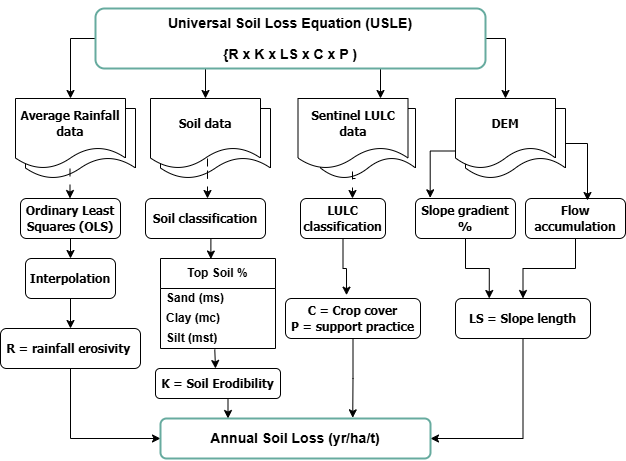

The diagram above was exported from draw.io. Its source (the exported page's mxGraphModel, read from the mxfile embedded in the PNG):
<mxGraphModel dx="2074" dy="1140" grid="1" gridSize="10" guides="1" tooltips="1" connect="1" arrows="1" fold="1" page="1" pageScale="1" pageWidth="850" pageHeight="1100" math="0" shadow="0">
  <root>
    <mxCell id="0" />
    <mxCell id="1" parent="0" />
    <mxCell id="ygVhMi47JSdr0IKtnVMU-11" style="edgeStyle=orthogonalEdgeStyle;rounded=0;orthogonalLoop=1;jettySize=auto;html=1;exitX=0;exitY=0.5;exitDx=0;exitDy=0;entryX=0.5;entryY=0;entryDx=0;entryDy=0;" edge="1" parent="1" source="ygVhMi47JSdr0IKtnVMU-1" target="ygVhMi47JSdr0IKtnVMU-3">
      <mxGeometry relative="1" as="geometry" />
    </mxCell>
    <mxCell id="ygVhMi47JSdr0IKtnVMU-12" style="edgeStyle=orthogonalEdgeStyle;rounded=0;orthogonalLoop=1;jettySize=auto;html=1;exitX=1;exitY=0.5;exitDx=0;exitDy=0;entryX=0.5;entryY=0;entryDx=0;entryDy=0;" edge="1" parent="1" source="ygVhMi47JSdr0IKtnVMU-1" target="ygVhMi47JSdr0IKtnVMU-9">
      <mxGeometry relative="1" as="geometry" />
    </mxCell>
    <mxCell id="ygVhMi47JSdr0IKtnVMU-14" style="edgeStyle=orthogonalEdgeStyle;rounded=0;orthogonalLoop=1;jettySize=auto;html=1;exitX=0.25;exitY=1;exitDx=0;exitDy=0;entryX=0.5;entryY=0;entryDx=0;entryDy=0;" edge="1" parent="1" source="ygVhMi47JSdr0IKtnVMU-1" target="ygVhMi47JSdr0IKtnVMU-5">
      <mxGeometry relative="1" as="geometry" />
    </mxCell>
    <mxCell id="ygVhMi47JSdr0IKtnVMU-51" style="edgeStyle=orthogonalEdgeStyle;rounded=0;orthogonalLoop=1;jettySize=auto;html=1;exitX=0.75;exitY=1;exitDx=0;exitDy=0;entryX=0.75;entryY=0;entryDx=0;entryDy=0;" edge="1" parent="1" source="ygVhMi47JSdr0IKtnVMU-1" target="ygVhMi47JSdr0IKtnVMU-7">
      <mxGeometry relative="1" as="geometry" />
    </mxCell>
    <mxCell id="ygVhMi47JSdr0IKtnVMU-1" value="&lt;h3&gt;Universal Soil Loss Equation (USLE)&lt;/h3&gt;&lt;div&gt;&lt;h3&gt;&lt;b&gt;{R x K x LS x C x P )&lt;/b&gt;&lt;/h3&gt;&lt;/div&gt;" style="rounded=1;whiteSpace=wrap;html=1;strokeColor=#67AB9F;strokeWidth=2;" vertex="1" parent="1">
      <mxGeometry x="230" y="70" width="390" height="60" as="geometry" />
    </mxCell>
    <mxCell id="ygVhMi47JSdr0IKtnVMU-2" value="" style="shape=document;whiteSpace=wrap;html=1;boundedLbl=1;" vertex="1" parent="1">
      <mxGeometry x="160" y="170" width="110" height="70" as="geometry" />
    </mxCell>
    <mxCell id="ygVhMi47JSdr0IKtnVMU-3" value="&lt;b&gt;&lt;font face=&quot;Tahoma&quot;&gt;Average Rainfall data&lt;/font&gt;&lt;/b&gt;" style="shape=document;whiteSpace=wrap;html=1;boundedLbl=1;" vertex="1" parent="1">
      <mxGeometry x="150" y="160" width="110" height="70" as="geometry" />
    </mxCell>
    <mxCell id="ygVhMi47JSdr0IKtnVMU-4" value="" style="shape=document;whiteSpace=wrap;html=1;boundedLbl=1;" vertex="1" parent="1">
      <mxGeometry x="295" y="170" width="110" height="70" as="geometry" />
    </mxCell>
    <mxCell id="ygVhMi47JSdr0IKtnVMU-5" value="&lt;b&gt;&lt;font face=&quot;Tahoma&quot;&gt;Soil data&lt;/font&gt;&lt;/b&gt;" style="shape=document;whiteSpace=wrap;html=1;boundedLbl=1;" vertex="1" parent="1">
      <mxGeometry x="285" y="160" width="110" height="70" as="geometry" />
    </mxCell>
    <mxCell id="ygVhMi47JSdr0IKtnVMU-6" value="" style="shape=document;whiteSpace=wrap;html=1;boundedLbl=1;" vertex="1" parent="1">
      <mxGeometry x="455" y="170" width="95" height="70" as="geometry" />
    </mxCell>
    <mxCell id="ygVhMi47JSdr0IKtnVMU-7" value="&lt;font face=&quot;Tahoma&quot;&gt;&lt;b&gt;Sentinel LULC data&lt;/b&gt;&lt;/font&gt;" style="shape=document;whiteSpace=wrap;html=1;boundedLbl=1;" vertex="1" parent="1">
      <mxGeometry x="432.5" y="160" width="110" height="70" as="geometry" />
    </mxCell>
    <mxCell id="ygVhMi47JSdr0IKtnVMU-8" value="" style="shape=document;whiteSpace=wrap;html=1;boundedLbl=1;" vertex="1" parent="1">
      <mxGeometry x="600" y="170" width="100" height="70" as="geometry" />
    </mxCell>
    <mxCell id="ygVhMi47JSdr0IKtnVMU-9" value="&lt;b&gt;&lt;font face=&quot;Tahoma&quot;&gt;DEM&lt;/font&gt;&lt;/b&gt;" style="shape=document;whiteSpace=wrap;html=1;boundedLbl=1;" vertex="1" parent="1">
      <mxGeometry x="590" y="160" width="100" height="70" as="geometry" />
    </mxCell>
    <mxCell id="ygVhMi47JSdr0IKtnVMU-34" style="edgeStyle=orthogonalEdgeStyle;rounded=0;orthogonalLoop=1;jettySize=auto;html=1;exitX=0.5;exitY=1;exitDx=0;exitDy=0;entryX=0.5;entryY=0;entryDx=0;entryDy=0;" edge="1" parent="1" source="ygVhMi47JSdr0IKtnVMU-10" target="ygVhMi47JSdr0IKtnVMU-24">
      <mxGeometry relative="1" as="geometry" />
    </mxCell>
    <mxCell id="ygVhMi47JSdr0IKtnVMU-10" value="&lt;font face=&quot;Tahoma&quot;&gt;&lt;b&gt;Ordinary Least Squares (OLS)&lt;/b&gt;&lt;/font&gt;" style="rounded=1;whiteSpace=wrap;html=1;" vertex="1" parent="1">
      <mxGeometry x="155" y="260" width="100" height="40" as="geometry" />
    </mxCell>
    <mxCell id="ygVhMi47JSdr0IKtnVMU-16" value="" style="endArrow=classic;html=1;rounded=0;dashed=1;dashPattern=8 8;" edge="1" parent="1">
      <mxGeometry width="50" height="50" relative="1" as="geometry">
        <mxPoint x="204.5" y="230" as="sourcePoint" />
        <mxPoint x="204.5" y="260" as="targetPoint" />
      </mxGeometry>
    </mxCell>
    <mxCell id="ygVhMi47JSdr0IKtnVMU-52" style="edgeStyle=orthogonalEdgeStyle;rounded=0;orthogonalLoop=1;jettySize=auto;html=1;exitX=0.5;exitY=1;exitDx=0;exitDy=0;entryX=0;entryY=0.5;entryDx=0;entryDy=0;" edge="1" parent="1" source="ygVhMi47JSdr0IKtnVMU-18" target="ygVhMi47JSdr0IKtnVMU-50">
      <mxGeometry relative="1" as="geometry" />
    </mxCell>
    <mxCell id="ygVhMi47JSdr0IKtnVMU-18" value="&lt;font face=&quot;Tahoma&quot;&gt;&lt;b&gt;R = rainfall erosivity&amp;nbsp;&lt;/b&gt;&lt;/font&gt;" style="rounded=1;whiteSpace=wrap;html=1;" vertex="1" parent="1">
      <mxGeometry x="135" y="390" width="140" height="40" as="geometry" />
    </mxCell>
    <mxCell id="ygVhMi47JSdr0IKtnVMU-55" style="edgeStyle=orthogonalEdgeStyle;rounded=0;orthogonalLoop=1;jettySize=auto;html=1;exitX=0.5;exitY=1;exitDx=0;exitDy=0;entryX=0.25;entryY=0;entryDx=0;entryDy=0;" edge="1" parent="1" source="ygVhMi47JSdr0IKtnVMU-19" target="ygVhMi47JSdr0IKtnVMU-50">
      <mxGeometry relative="1" as="geometry" />
    </mxCell>
    <mxCell id="ygVhMi47JSdr0IKtnVMU-19" value="&lt;font face=&quot;Tahoma&quot;&gt;&lt;b&gt;K = Soil Erodibility&lt;/b&gt;&lt;/font&gt;" style="rounded=1;whiteSpace=wrap;html=1;" vertex="1" parent="1">
      <mxGeometry x="290" y="430" width="125" height="30" as="geometry" />
    </mxCell>
    <mxCell id="ygVhMi47JSdr0IKtnVMU-20" value="&lt;font face=&quot;Tahoma&quot;&gt;&lt;b&gt;C = Crop cover&lt;/b&gt;&lt;/font&gt;&lt;div&gt;&lt;font face=&quot;Tahoma&quot;&gt;&lt;b&gt;P = support practice&lt;/b&gt;&lt;/font&gt;&lt;/div&gt;" style="rounded=1;whiteSpace=wrap;html=1;" vertex="1" parent="1">
      <mxGeometry x="420" y="360" width="135" height="40" as="geometry" />
    </mxCell>
    <mxCell id="ygVhMi47JSdr0IKtnVMU-53" style="edgeStyle=orthogonalEdgeStyle;rounded=0;orthogonalLoop=1;jettySize=auto;html=1;exitX=0.5;exitY=1;exitDx=0;exitDy=0;entryX=1;entryY=0.5;entryDx=0;entryDy=0;" edge="1" parent="1" source="ygVhMi47JSdr0IKtnVMU-21" target="ygVhMi47JSdr0IKtnVMU-50">
      <mxGeometry relative="1" as="geometry" />
    </mxCell>
    <mxCell id="ygVhMi47JSdr0IKtnVMU-21" value="&lt;font face=&quot;Tahoma&quot;&gt;&lt;b&gt;LS = Slope length&lt;/b&gt;&lt;/font&gt;" style="rounded=1;whiteSpace=wrap;html=1;" vertex="1" parent="1">
      <mxGeometry x="590" y="360" width="135" height="40" as="geometry" />
    </mxCell>
    <mxCell id="ygVhMi47JSdr0IKtnVMU-47" style="edgeStyle=orthogonalEdgeStyle;rounded=0;orthogonalLoop=1;jettySize=auto;html=1;exitX=0.5;exitY=1;exitDx=0;exitDy=0;entryX=0.25;entryY=0;entryDx=0;entryDy=0;" edge="1" parent="1" source="ygVhMi47JSdr0IKtnVMU-22" target="ygVhMi47JSdr0IKtnVMU-21">
      <mxGeometry relative="1" as="geometry" />
    </mxCell>
    <mxCell id="ygVhMi47JSdr0IKtnVMU-22" value="&lt;font face=&quot;Tahoma&quot;&gt;Slope gradient %&lt;/font&gt;" style="rounded=1;whiteSpace=wrap;html=1;fontStyle=1" vertex="1" parent="1">
      <mxGeometry x="550" y="260" width="100" height="40" as="geometry" />
    </mxCell>
    <mxCell id="ygVhMi47JSdr0IKtnVMU-48" style="edgeStyle=orthogonalEdgeStyle;rounded=0;orthogonalLoop=1;jettySize=auto;html=1;exitX=0.5;exitY=1;exitDx=0;exitDy=0;entryX=0.5;entryY=0;entryDx=0;entryDy=0;" edge="1" parent="1" source="ygVhMi47JSdr0IKtnVMU-23" target="ygVhMi47JSdr0IKtnVMU-21">
      <mxGeometry relative="1" as="geometry" />
    </mxCell>
    <mxCell id="ygVhMi47JSdr0IKtnVMU-23" value="&lt;font face=&quot;Tahoma&quot;&gt;Flow accumulation&lt;/font&gt;" style="rounded=1;whiteSpace=wrap;html=1;fontStyle=1" vertex="1" parent="1">
      <mxGeometry x="660" y="260" width="100" height="40" as="geometry" />
    </mxCell>
    <mxCell id="ygVhMi47JSdr0IKtnVMU-35" style="edgeStyle=orthogonalEdgeStyle;rounded=0;orthogonalLoop=1;jettySize=auto;html=1;exitX=0.5;exitY=1;exitDx=0;exitDy=0;entryX=0.5;entryY=0;entryDx=0;entryDy=0;" edge="1" parent="1" source="ygVhMi47JSdr0IKtnVMU-24" target="ygVhMi47JSdr0IKtnVMU-18">
      <mxGeometry relative="1" as="geometry" />
    </mxCell>
    <mxCell id="ygVhMi47JSdr0IKtnVMU-24" value="&lt;font face=&quot;Tahoma&quot;&gt;&lt;b&gt;Interpolation&lt;/b&gt;&lt;/font&gt;" style="rounded=1;whiteSpace=wrap;html=1;" vertex="1" parent="1">
      <mxGeometry x="160" y="320" width="90" height="40" as="geometry" />
    </mxCell>
    <mxCell id="ygVhMi47JSdr0IKtnVMU-25" value="&lt;font face=&quot;Tahoma&quot;&gt;&lt;b&gt;Soil classification&lt;/b&gt;&lt;/font&gt;" style="rounded=1;whiteSpace=wrap;html=1;" vertex="1" parent="1">
      <mxGeometry x="280" y="260" width="120" height="40" as="geometry" />
    </mxCell>
    <mxCell id="ygVhMi47JSdr0IKtnVMU-26" value="&lt;font face=&quot;Tahoma&quot;&gt;&lt;b&gt;LULC classification&lt;/b&gt;&lt;/font&gt;" style="rounded=1;whiteSpace=wrap;html=1;" vertex="1" parent="1">
      <mxGeometry x="435" y="260" width="85" height="40" as="geometry" />
    </mxCell>
    <mxCell id="ygVhMi47JSdr0IKtnVMU-29" value="Top Soil %" style="swimlane;fontStyle=1;childLayout=stackLayout;horizontal=1;startSize=30;horizontalStack=0;resizeParent=1;resizeParentMax=0;resizeLast=0;collapsible=1;marginBottom=0;whiteSpace=wrap;html=1;" vertex="1" parent="1">
      <mxGeometry x="295" y="320" width="115" height="90" as="geometry" />
    </mxCell>
    <mxCell id="ygVhMi47JSdr0IKtnVMU-30" value="Sand (ms)" style="text;strokeColor=none;fillColor=none;align=left;verticalAlign=middle;spacingLeft=4;spacingRight=4;overflow=hidden;points=[[0,0.5],[1,0.5]];portConstraint=eastwest;rotatable=0;whiteSpace=wrap;html=1;fontStyle=1" vertex="1" parent="ygVhMi47JSdr0IKtnVMU-29">
      <mxGeometry y="30" width="115" height="20" as="geometry" />
    </mxCell>
    <mxCell id="ygVhMi47JSdr0IKtnVMU-31" value="Clay (mc)" style="text;strokeColor=none;fillColor=none;align=left;verticalAlign=middle;spacingLeft=4;spacingRight=4;overflow=hidden;points=[[0,0.5],[1,0.5]];portConstraint=eastwest;rotatable=0;whiteSpace=wrap;html=1;fontStyle=1" vertex="1" parent="ygVhMi47JSdr0IKtnVMU-29">
      <mxGeometry y="50" width="115" height="20" as="geometry" />
    </mxCell>
    <mxCell id="ygVhMi47JSdr0IKtnVMU-32" value="Silt (mst)" style="text;strokeColor=none;fillColor=none;align=left;verticalAlign=middle;spacingLeft=4;spacingRight=4;overflow=hidden;points=[[0,0.5],[1,0.5]];portConstraint=eastwest;rotatable=0;whiteSpace=wrap;html=1;fontStyle=1" vertex="1" parent="ygVhMi47JSdr0IKtnVMU-29">
      <mxGeometry y="70" width="115" height="20" as="geometry" />
    </mxCell>
    <mxCell id="ygVhMi47JSdr0IKtnVMU-36" style="edgeStyle=orthogonalEdgeStyle;rounded=0;orthogonalLoop=1;jettySize=auto;html=1;exitX=0.5;exitY=1;exitDx=0;exitDy=0;entryX=0.438;entryY=0.006;entryDx=0;entryDy=0;entryPerimeter=0;" edge="1" parent="1" source="ygVhMi47JSdr0IKtnVMU-25" target="ygVhMi47JSdr0IKtnVMU-29">
      <mxGeometry relative="1" as="geometry" />
    </mxCell>
    <mxCell id="ygVhMi47JSdr0IKtnVMU-38" value="" style="endArrow=classic;html=1;rounded=0;exitX=0.472;exitY=1.044;exitDx=0;exitDy=0;exitPerimeter=0;" edge="1" parent="1" source="ygVhMi47JSdr0IKtnVMU-32">
      <mxGeometry width="50" height="50" relative="1" as="geometry">
        <mxPoint x="350" y="450" as="sourcePoint" />
        <mxPoint x="350" y="430" as="targetPoint" />
      </mxGeometry>
    </mxCell>
    <mxCell id="ygVhMi47JSdr0IKtnVMU-39" value="" style="endArrow=classic;html=1;rounded=0;dashed=1;dashPattern=8 8;" edge="1" parent="1">
      <mxGeometry width="50" height="50" relative="1" as="geometry">
        <mxPoint x="342" y="220" as="sourcePoint" />
        <mxPoint x="342" y="260" as="targetPoint" />
        <Array as="points">
          <mxPoint x="342" y="240" />
          <mxPoint x="342" y="230" />
        </Array>
      </mxGeometry>
    </mxCell>
    <mxCell id="ygVhMi47JSdr0IKtnVMU-40" value="" style="endArrow=classic;html=1;rounded=0;dashed=1;dashPattern=8 8;" edge="1" parent="1">
      <mxGeometry width="50" height="50" relative="1" as="geometry">
        <mxPoint x="490" y="240" as="sourcePoint" />
        <mxPoint x="487" y="260" as="targetPoint" />
        <Array as="points">
          <mxPoint x="487" y="240" />
          <mxPoint x="487" y="230" />
        </Array>
      </mxGeometry>
    </mxCell>
    <mxCell id="ygVhMi47JSdr0IKtnVMU-43" style="edgeStyle=orthogonalEdgeStyle;rounded=0;orthogonalLoop=1;jettySize=auto;html=1;exitX=1;exitY=0.5;exitDx=0;exitDy=0;entryX=0.62;entryY=0.05;entryDx=0;entryDy=0;entryPerimeter=0;" edge="1" parent="1" source="ygVhMi47JSdr0IKtnVMU-8" target="ygVhMi47JSdr0IKtnVMU-23">
      <mxGeometry relative="1" as="geometry" />
    </mxCell>
    <mxCell id="ygVhMi47JSdr0IKtnVMU-45" style="edgeStyle=orthogonalEdgeStyle;rounded=0;orthogonalLoop=1;jettySize=auto;html=1;exitX=0;exitY=0.75;exitDx=0;exitDy=0;entryX=0.147;entryY=-0.017;entryDx=0;entryDy=0;entryPerimeter=0;" edge="1" parent="1" source="ygVhMi47JSdr0IKtnVMU-9" target="ygVhMi47JSdr0IKtnVMU-22">
      <mxGeometry relative="1" as="geometry" />
    </mxCell>
    <mxCell id="ygVhMi47JSdr0IKtnVMU-49" style="edgeStyle=orthogonalEdgeStyle;rounded=0;orthogonalLoop=1;jettySize=auto;html=1;exitX=0.5;exitY=1;exitDx=0;exitDy=0;entryX=0.452;entryY=-0.083;entryDx=0;entryDy=0;entryPerimeter=0;" edge="1" parent="1" source="ygVhMi47JSdr0IKtnVMU-26" target="ygVhMi47JSdr0IKtnVMU-20">
      <mxGeometry relative="1" as="geometry">
        <mxPoint x="495" y="330" as="targetPoint" />
      </mxGeometry>
    </mxCell>
    <mxCell id="ygVhMi47JSdr0IKtnVMU-50" value="&lt;h3&gt;Annual Soil Loss (yr/ha/t)&lt;/h3&gt;" style="rounded=1;whiteSpace=wrap;html=1;strokeColor=#67AB9F;strokeWidth=2;" vertex="1" parent="1">
      <mxGeometry x="295" y="480" width="270" height="40" as="geometry" />
    </mxCell>
    <mxCell id="ygVhMi47JSdr0IKtnVMU-54" style="edgeStyle=orthogonalEdgeStyle;rounded=0;orthogonalLoop=1;jettySize=auto;html=1;exitX=0.5;exitY=1;exitDx=0;exitDy=0;entryX=0.712;entryY=-0.017;entryDx=0;entryDy=0;entryPerimeter=0;" edge="1" parent="1" source="ygVhMi47JSdr0IKtnVMU-20" target="ygVhMi47JSdr0IKtnVMU-50">
      <mxGeometry relative="1" as="geometry" />
    </mxCell>
  </root>
</mxGraphModel>